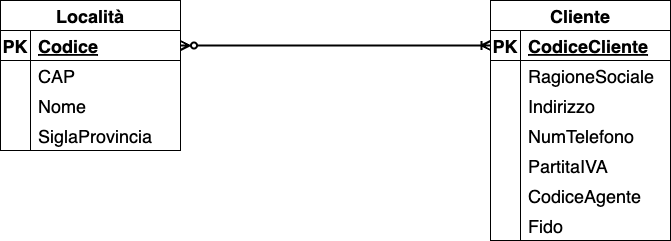

The diagram above was exported from draw.io. Its source (the exported page's mxGraphModel, read from the mxfile embedded in the PNG):
<mxGraphModel dx="1770" dy="1187" grid="1" gridSize="10" guides="1" tooltips="1" connect="1" arrows="1" fold="1" page="1" pageScale="1" pageWidth="827" pageHeight="1169" math="0" shadow="0">
  <root>
    <mxCell id="0" />
    <mxCell id="1" parent="0" />
    <mxCell id="6" value="Località" style="shape=table;startSize=30;container=1;collapsible=1;childLayout=tableLayout;fixedRows=1;rowLines=0;fontStyle=1;align=center;resizeLast=1;fontSize=18;" vertex="1" parent="1">
      <mxGeometry x="80" y="320" width="180" height="150" as="geometry" />
    </mxCell>
    <mxCell id="7" value="" style="shape=tableRow;horizontal=0;startSize=0;swimlaneHead=0;swimlaneBody=0;fillColor=none;collapsible=0;dropTarget=0;points=[[0,0.5],[1,0.5]];portConstraint=eastwest;top=0;left=0;right=0;bottom=1;fontSize=18;" vertex="1" parent="6">
      <mxGeometry y="30" width="180" height="30" as="geometry" />
    </mxCell>
    <mxCell id="8" value="PK" style="shape=partialRectangle;connectable=0;fillColor=none;top=0;left=0;bottom=0;right=0;fontStyle=1;overflow=hidden;fontSize=18;" vertex="1" parent="7">
      <mxGeometry width="30" height="30" as="geometry">
        <mxRectangle width="30" height="30" as="alternateBounds" />
      </mxGeometry>
    </mxCell>
    <mxCell id="9" value="Codice" style="shape=partialRectangle;connectable=0;fillColor=none;top=0;left=0;bottom=0;right=0;align=left;spacingLeft=6;fontStyle=5;overflow=hidden;fontSize=18;" vertex="1" parent="7">
      <mxGeometry x="30" width="150" height="30" as="geometry">
        <mxRectangle width="150" height="30" as="alternateBounds" />
      </mxGeometry>
    </mxCell>
    <mxCell id="10" value="" style="shape=tableRow;horizontal=0;startSize=0;swimlaneHead=0;swimlaneBody=0;fillColor=none;collapsible=0;dropTarget=0;points=[[0,0.5],[1,0.5]];portConstraint=eastwest;top=0;left=0;right=0;bottom=0;fontSize=18;" vertex="1" parent="6">
      <mxGeometry y="60" width="180" height="30" as="geometry" />
    </mxCell>
    <mxCell id="11" value="" style="shape=partialRectangle;connectable=0;fillColor=none;top=0;left=0;bottom=0;right=0;editable=1;overflow=hidden;fontSize=18;" vertex="1" parent="10">
      <mxGeometry width="30" height="30" as="geometry">
        <mxRectangle width="30" height="30" as="alternateBounds" />
      </mxGeometry>
    </mxCell>
    <mxCell id="12" value="CAP" style="shape=partialRectangle;connectable=0;fillColor=none;top=0;left=0;bottom=0;right=0;align=left;spacingLeft=6;overflow=hidden;fontSize=18;" vertex="1" parent="10">
      <mxGeometry x="30" width="150" height="30" as="geometry">
        <mxRectangle width="150" height="30" as="alternateBounds" />
      </mxGeometry>
    </mxCell>
    <mxCell id="13" value="" style="shape=tableRow;horizontal=0;startSize=0;swimlaneHead=0;swimlaneBody=0;fillColor=none;collapsible=0;dropTarget=0;points=[[0,0.5],[1,0.5]];portConstraint=eastwest;top=0;left=0;right=0;bottom=0;fontSize=18;" vertex="1" parent="6">
      <mxGeometry y="90" width="180" height="30" as="geometry" />
    </mxCell>
    <mxCell id="14" value="" style="shape=partialRectangle;connectable=0;fillColor=none;top=0;left=0;bottom=0;right=0;editable=1;overflow=hidden;fontSize=18;" vertex="1" parent="13">
      <mxGeometry width="30" height="30" as="geometry">
        <mxRectangle width="30" height="30" as="alternateBounds" />
      </mxGeometry>
    </mxCell>
    <mxCell id="15" value="Nome" style="shape=partialRectangle;connectable=0;fillColor=none;top=0;left=0;bottom=0;right=0;align=left;spacingLeft=6;overflow=hidden;fontSize=18;" vertex="1" parent="13">
      <mxGeometry x="30" width="150" height="30" as="geometry">
        <mxRectangle width="150" height="30" as="alternateBounds" />
      </mxGeometry>
    </mxCell>
    <mxCell id="16" value="" style="shape=tableRow;horizontal=0;startSize=0;swimlaneHead=0;swimlaneBody=0;fillColor=none;collapsible=0;dropTarget=0;points=[[0,0.5],[1,0.5]];portConstraint=eastwest;top=0;left=0;right=0;bottom=0;fontSize=18;" vertex="1" parent="6">
      <mxGeometry y="120" width="180" height="30" as="geometry" />
    </mxCell>
    <mxCell id="17" value="" style="shape=partialRectangle;connectable=0;fillColor=none;top=0;left=0;bottom=0;right=0;editable=1;overflow=hidden;fontSize=18;" vertex="1" parent="16">
      <mxGeometry width="30" height="30" as="geometry">
        <mxRectangle width="30" height="30" as="alternateBounds" />
      </mxGeometry>
    </mxCell>
    <mxCell id="18" value="SiglaProvincia" style="shape=partialRectangle;connectable=0;fillColor=none;top=0;left=0;bottom=0;right=0;align=left;spacingLeft=6;overflow=hidden;fontSize=18;" vertex="1" parent="16">
      <mxGeometry x="30" width="150" height="30" as="geometry">
        <mxRectangle width="150" height="30" as="alternateBounds" />
      </mxGeometry>
    </mxCell>
    <mxCell id="19" value="Cliente" style="shape=table;startSize=30;container=1;collapsible=1;childLayout=tableLayout;fixedRows=1;rowLines=0;fontStyle=1;align=center;resizeLast=1;fontSize=18;" vertex="1" parent="1">
      <mxGeometry x="570" y="320" width="180" height="240" as="geometry" />
    </mxCell>
    <mxCell id="20" value="" style="shape=tableRow;horizontal=0;startSize=0;swimlaneHead=0;swimlaneBody=0;fillColor=none;collapsible=0;dropTarget=0;points=[[0,0.5],[1,0.5]];portConstraint=eastwest;top=0;left=0;right=0;bottom=1;fontSize=18;" vertex="1" parent="19">
      <mxGeometry y="30" width="180" height="30" as="geometry" />
    </mxCell>
    <mxCell id="21" value="PK" style="shape=partialRectangle;connectable=0;fillColor=none;top=0;left=0;bottom=0;right=0;fontStyle=1;overflow=hidden;fontSize=18;" vertex="1" parent="20">
      <mxGeometry width="30" height="30" as="geometry">
        <mxRectangle width="30" height="30" as="alternateBounds" />
      </mxGeometry>
    </mxCell>
    <mxCell id="22" value="CodiceCliente" style="shape=partialRectangle;connectable=0;fillColor=none;top=0;left=0;bottom=0;right=0;align=left;spacingLeft=6;fontStyle=5;overflow=hidden;fontSize=18;" vertex="1" parent="20">
      <mxGeometry x="30" width="150" height="30" as="geometry">
        <mxRectangle width="150" height="30" as="alternateBounds" />
      </mxGeometry>
    </mxCell>
    <mxCell id="23" value="" style="shape=tableRow;horizontal=0;startSize=0;swimlaneHead=0;swimlaneBody=0;fillColor=none;collapsible=0;dropTarget=0;points=[[0,0.5],[1,0.5]];portConstraint=eastwest;top=0;left=0;right=0;bottom=0;fontSize=18;" vertex="1" parent="19">
      <mxGeometry y="60" width="180" height="30" as="geometry" />
    </mxCell>
    <mxCell id="24" value="" style="shape=partialRectangle;connectable=0;fillColor=none;top=0;left=0;bottom=0;right=0;editable=1;overflow=hidden;fontSize=18;" vertex="1" parent="23">
      <mxGeometry width="30" height="30" as="geometry">
        <mxRectangle width="30" height="30" as="alternateBounds" />
      </mxGeometry>
    </mxCell>
    <mxCell id="25" value="RagioneSociale" style="shape=partialRectangle;connectable=0;fillColor=none;top=0;left=0;bottom=0;right=0;align=left;spacingLeft=6;overflow=hidden;fontSize=18;" vertex="1" parent="23">
      <mxGeometry x="30" width="150" height="30" as="geometry">
        <mxRectangle width="150" height="30" as="alternateBounds" />
      </mxGeometry>
    </mxCell>
    <mxCell id="26" value="" style="shape=tableRow;horizontal=0;startSize=0;swimlaneHead=0;swimlaneBody=0;fillColor=none;collapsible=0;dropTarget=0;points=[[0,0.5],[1,0.5]];portConstraint=eastwest;top=0;left=0;right=0;bottom=0;fontSize=18;" vertex="1" parent="19">
      <mxGeometry y="90" width="180" height="30" as="geometry" />
    </mxCell>
    <mxCell id="27" value="" style="shape=partialRectangle;connectable=0;fillColor=none;top=0;left=0;bottom=0;right=0;editable=1;overflow=hidden;fontSize=18;" vertex="1" parent="26">
      <mxGeometry width="30" height="30" as="geometry">
        <mxRectangle width="30" height="30" as="alternateBounds" />
      </mxGeometry>
    </mxCell>
    <mxCell id="28" value="Indirizzo" style="shape=partialRectangle;connectable=0;fillColor=none;top=0;left=0;bottom=0;right=0;align=left;spacingLeft=6;overflow=hidden;fontSize=18;" vertex="1" parent="26">
      <mxGeometry x="30" width="150" height="30" as="geometry">
        <mxRectangle width="150" height="30" as="alternateBounds" />
      </mxGeometry>
    </mxCell>
    <mxCell id="29" value="" style="shape=tableRow;horizontal=0;startSize=0;swimlaneHead=0;swimlaneBody=0;fillColor=none;collapsible=0;dropTarget=0;points=[[0,0.5],[1,0.5]];portConstraint=eastwest;top=0;left=0;right=0;bottom=0;fontSize=18;" vertex="1" parent="19">
      <mxGeometry y="120" width="180" height="30" as="geometry" />
    </mxCell>
    <mxCell id="30" value="" style="shape=partialRectangle;connectable=0;fillColor=none;top=0;left=0;bottom=0;right=0;editable=1;overflow=hidden;fontSize=18;" vertex="1" parent="29">
      <mxGeometry width="30" height="30" as="geometry">
        <mxRectangle width="30" height="30" as="alternateBounds" />
      </mxGeometry>
    </mxCell>
    <mxCell id="31" value="NumTelefono" style="shape=partialRectangle;connectable=0;fillColor=none;top=0;left=0;bottom=0;right=0;align=left;spacingLeft=6;overflow=hidden;fontSize=18;" vertex="1" parent="29">
      <mxGeometry x="30" width="150" height="30" as="geometry">
        <mxRectangle width="150" height="30" as="alternateBounds" />
      </mxGeometry>
    </mxCell>
    <mxCell id="35" style="shape=tableRow;horizontal=0;startSize=0;swimlaneHead=0;swimlaneBody=0;fillColor=none;collapsible=0;dropTarget=0;points=[[0,0.5],[1,0.5]];portConstraint=eastwest;top=0;left=0;right=0;bottom=0;fontSize=18;" vertex="1" parent="19">
      <mxGeometry y="150" width="180" height="30" as="geometry" />
    </mxCell>
    <mxCell id="36" style="shape=partialRectangle;connectable=0;fillColor=none;top=0;left=0;bottom=0;right=0;editable=1;overflow=hidden;fontSize=18;" vertex="1" parent="35">
      <mxGeometry width="30" height="30" as="geometry">
        <mxRectangle width="30" height="30" as="alternateBounds" />
      </mxGeometry>
    </mxCell>
    <mxCell id="37" style="shape=partialRectangle;connectable=0;fillColor=none;top=0;left=0;bottom=0;right=0;align=left;spacingLeft=6;overflow=hidden;fontSize=18;" vertex="1" parent="35">
      <mxGeometry x="30" width="150" height="30" as="geometry">
        <mxRectangle width="150" height="30" as="alternateBounds" />
      </mxGeometry>
    </mxCell>
    <mxCell id="39" style="shape=tableRow;horizontal=0;startSize=0;swimlaneHead=0;swimlaneBody=0;fillColor=none;collapsible=0;dropTarget=0;points=[[0,0.5],[1,0.5]];portConstraint=eastwest;top=0;left=0;right=0;bottom=0;fontSize=18;" vertex="1" parent="19">
      <mxGeometry y="180" width="180" height="30" as="geometry" />
    </mxCell>
    <mxCell id="40" style="shape=partialRectangle;connectable=0;fillColor=none;top=0;left=0;bottom=0;right=0;editable=1;overflow=hidden;fontSize=18;" vertex="1" parent="39">
      <mxGeometry width="30" height="30" as="geometry">
        <mxRectangle width="30" height="30" as="alternateBounds" />
      </mxGeometry>
    </mxCell>
    <mxCell id="41" style="shape=partialRectangle;connectable=0;fillColor=none;top=0;left=0;bottom=0;right=0;align=left;spacingLeft=6;overflow=hidden;fontSize=18;" vertex="1" parent="39">
      <mxGeometry x="30" width="150" height="30" as="geometry">
        <mxRectangle width="150" height="30" as="alternateBounds" />
      </mxGeometry>
    </mxCell>
    <mxCell id="42" style="shape=tableRow;horizontal=0;startSize=0;swimlaneHead=0;swimlaneBody=0;fillColor=none;collapsible=0;dropTarget=0;points=[[0,0.5],[1,0.5]];portConstraint=eastwest;top=0;left=0;right=0;bottom=0;fontSize=18;" vertex="1" parent="19">
      <mxGeometry y="210" width="180" height="30" as="geometry" />
    </mxCell>
    <mxCell id="43" style="shape=partialRectangle;connectable=0;fillColor=none;top=0;left=0;bottom=0;right=0;editable=1;overflow=hidden;fontSize=18;" vertex="1" parent="42">
      <mxGeometry width="30" height="30" as="geometry">
        <mxRectangle width="30" height="30" as="alternateBounds" />
      </mxGeometry>
    </mxCell>
    <mxCell id="44" style="shape=partialRectangle;connectable=0;fillColor=none;top=0;left=0;bottom=0;right=0;align=left;spacingLeft=6;overflow=hidden;fontSize=18;" vertex="1" parent="42">
      <mxGeometry x="30" width="150" height="30" as="geometry">
        <mxRectangle width="150" height="30" as="alternateBounds" />
      </mxGeometry>
    </mxCell>
    <mxCell id="38" value="PartitaIVA" style="shape=partialRectangle;connectable=0;fillColor=none;top=0;left=0;bottom=0;right=0;align=left;spacingLeft=6;overflow=hidden;fontSize=18;" vertex="1" parent="1">
      <mxGeometry x="600" y="470" width="150" height="30" as="geometry">
        <mxRectangle width="150" height="30" as="alternateBounds" />
      </mxGeometry>
    </mxCell>
    <mxCell id="45" value="CodiceAgente" style="shape=partialRectangle;connectable=0;fillColor=none;top=0;left=0;bottom=0;right=0;align=left;spacingLeft=6;overflow=hidden;fontSize=18;" vertex="1" parent="1">
      <mxGeometry x="600" y="500" width="150" height="30" as="geometry">
        <mxRectangle width="150" height="30" as="alternateBounds" />
      </mxGeometry>
    </mxCell>
    <mxCell id="46" value="Fido" style="shape=partialRectangle;connectable=0;fillColor=none;top=0;left=0;bottom=0;right=0;align=left;spacingLeft=6;overflow=hidden;fontSize=18;" vertex="1" parent="1">
      <mxGeometry x="600" y="530" width="150" height="30" as="geometry">
        <mxRectangle width="150" height="30" as="alternateBounds" />
      </mxGeometry>
    </mxCell>
    <mxCell id="49" value="" style="edgeStyle=entityRelationEdgeStyle;fontSize=12;html=1;endArrow=ERoneToMany;startArrow=ERzeroToMany;strokeWidth=2;exitX=1;exitY=0.5;exitDx=0;exitDy=0;entryX=0;entryY=0.5;entryDx=0;entryDy=0;" edge="1" parent="1" source="7" target="20">
      <mxGeometry width="100" height="100" relative="1" as="geometry">
        <mxPoint x="260" y="380" as="sourcePoint" />
        <mxPoint x="360" y="280" as="targetPoint" />
      </mxGeometry>
    </mxCell>
  </root>
</mxGraphModel>